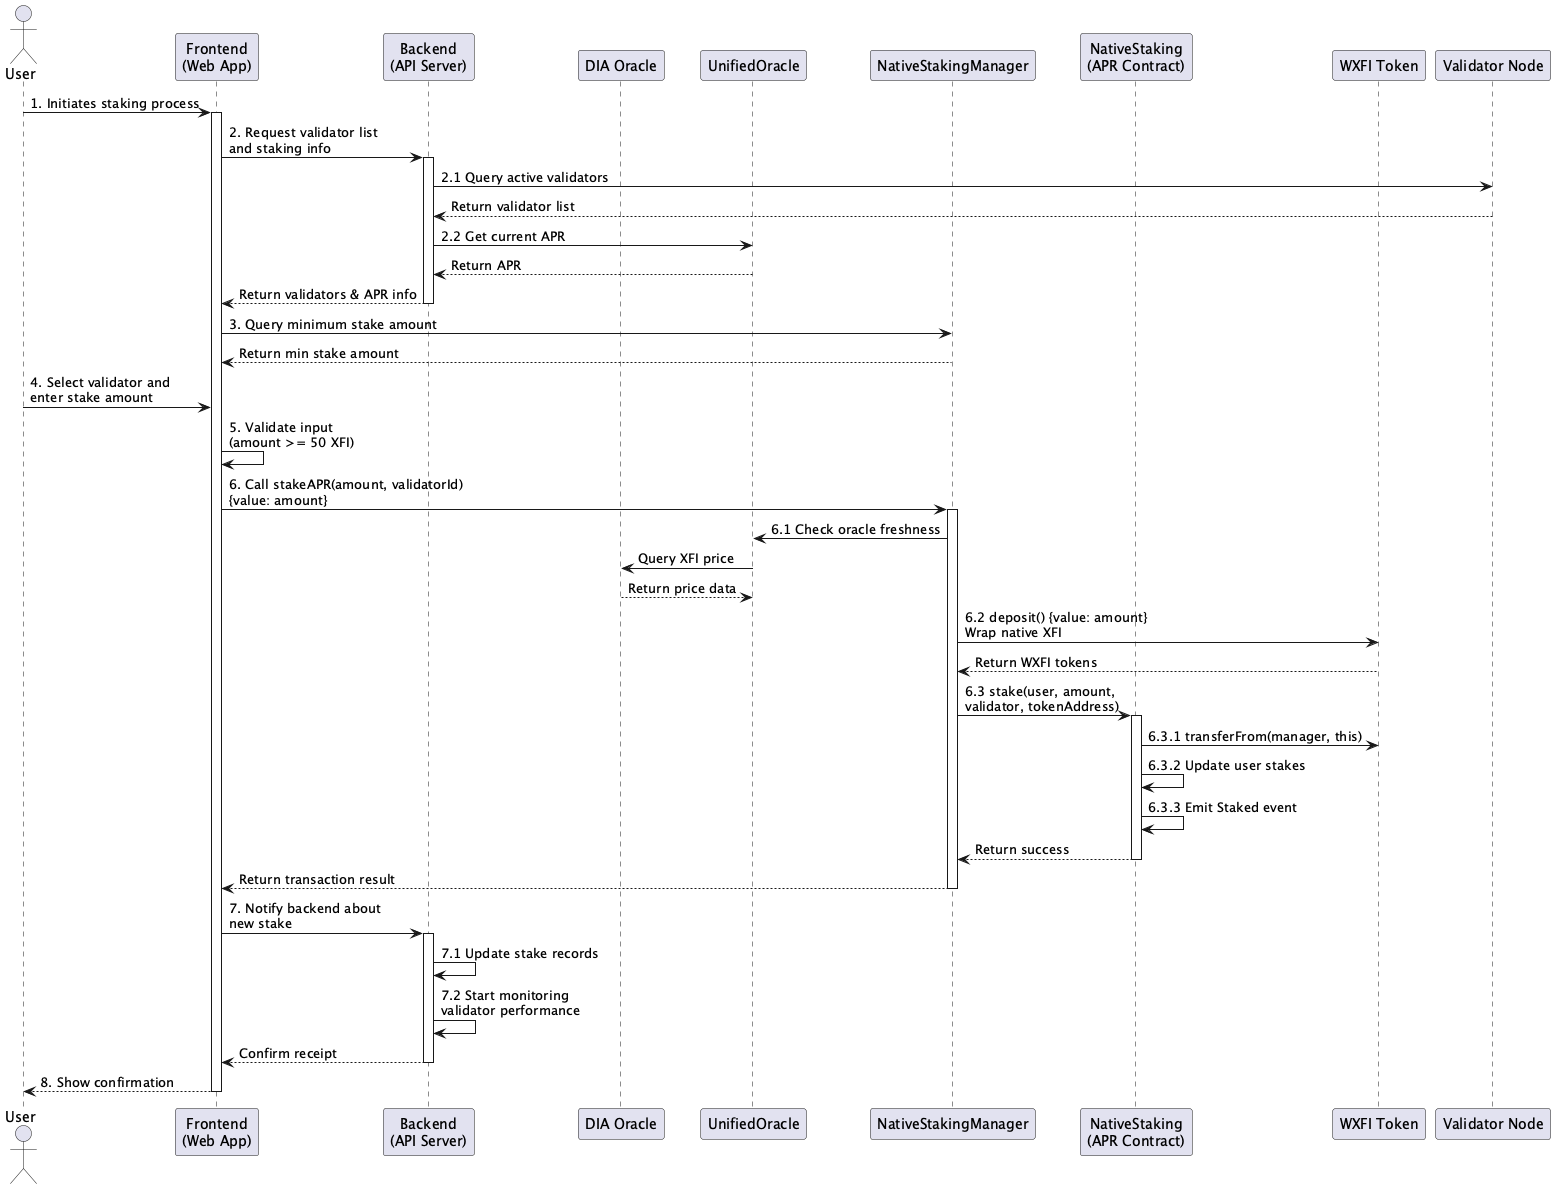

The diagram above was rendered by PlantUML. Its source (embedded in the PNG):
@startuml Stake APR Flow
actor User
participant "Frontend\n(Web App)" as FE
participant "Backend\n(API Server)" as BE
participant "DIA Oracle" as DIA
participant "UnifiedOracle" as UO
participant "NativeStakingManager" as NSM
participant "NativeStaking\n(APR Contract)" as NS
participant "WXFI Token" as WXFI
participant "Validator Node" as VN

User -> FE: 1. Initiates staking process
activate FE

FE -> BE: 2. Request validator list\nand staking info
activate BE
BE -> VN: 2.1 Query active validators
BE <-- VN: Return validator list
BE -> UO: 2.2 Get current APR
BE <-- UO: Return APR
FE <-- BE: Return validators & APR info
deactivate BE

FE -> NSM: 3. Query minimum stake amount
FE <-- NSM: Return min stake amount

User -> FE: 4. Select validator and\nenter stake amount
FE -> FE: 5. Validate input\n(amount >= 50 XFI)

FE -> NSM: 6. Call stakeAPR(amount, validatorId)\n{value: amount}
activate NSM

NSM -> UO: 6.1 Check oracle freshness
UO -> DIA: Query XFI price
UO <-- DIA: Return price data

NSM -> WXFI: 6.2 deposit() {value: amount}\nWrap native XFI
NSM <-- WXFI: Return WXFI tokens

NSM -> NS: 6.3 stake(user, amount,\nvalidator, tokenAddress)
activate NS
NS -> WXFI: 6.3.1 transferFrom(manager, this)
NS -> NS: 6.3.2 Update user stakes
NS -> NS: 6.3.3 Emit Staked event
NSM <-- NS: Return success
deactivate NS

FE <-- NSM: Return transaction result
deactivate NSM

FE -> BE: 7. Notify backend about\nnew stake
activate BE
BE -> BE: 7.1 Update stake records
BE -> BE: 7.2 Start monitoring\nvalidator performance
FE <-- BE: Confirm receipt
deactivate BE

User <-- FE: 8. Show confirmation
deactivate FE

@enduml